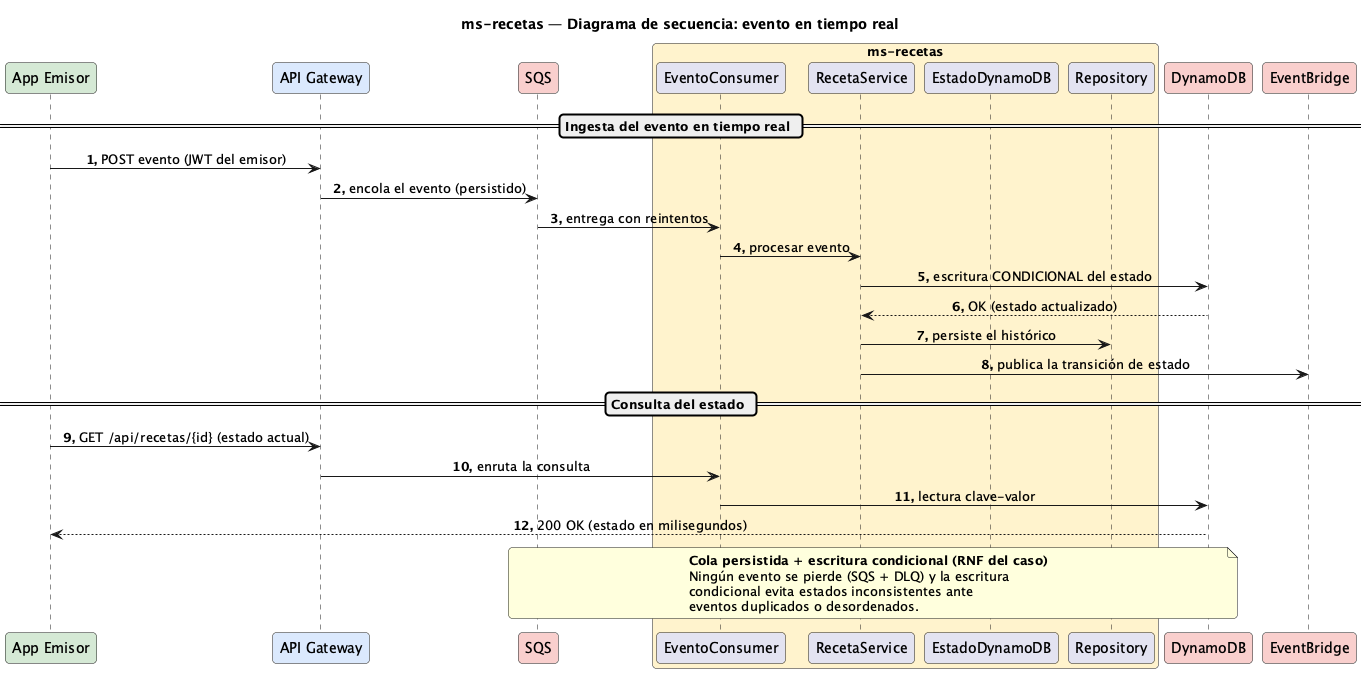

The diagram above was rendered by PlantUML. Its source (embedded in the PNG):
@startuml Secuencia-Receta
title ms-recetas — Diagrama de secuencia: evento en tiempo real

skinparam responseMessageBelowArrow true
skinparam maxMessageSize 320
skinparam sequenceMessageAlignment center
skinparam roundCorner 8
autonumber "<b>0."

participant "App Emisor" as app #D5E8D4
participant "API Gateway" as gw #DAE8FC
participant "SQS" as sqs #F8CECC
box "ms-recetas" #FFF2CC
  participant "EventoConsumer" as cons
  participant "RecetaService" as svc
  participant "EstadoDynamoDB" as dyn
  participant "Repository" as repo
end box
participant "DynamoDB" as ddb #F8CECC
participant "EventBridge" as ev #F8CECC

== Ingesta del evento en tiempo real ==
app -> gw : POST evento (JWT del emisor)
gw -> sqs : encola el evento (persistido)
sqs -> cons : entrega con reintentos
cons -> svc : procesar evento
svc -> ddb : escritura CONDICIONAL del estado
ddb --> svc : OK (estado actualizado)
svc -> repo : persiste el histórico
svc -> ev : publica la transición de estado

== Consulta del estado ==
app -> gw : GET /api/recetas/{id} (estado actual)
gw -> cons : enruta la consulta
cons -> ddb : lectura clave-valor
ddb --> app : 200 OK (estado en milisegundos)
note over sqs, ddb
  <b>Cola persistida + escritura condicional (RNF del caso)</b>
  Ningún evento se pierde (SQS + DLQ) y la escritura
  condicional evita estados inconsistentes ante
  eventos duplicados o desordenados.
end note

@enduml